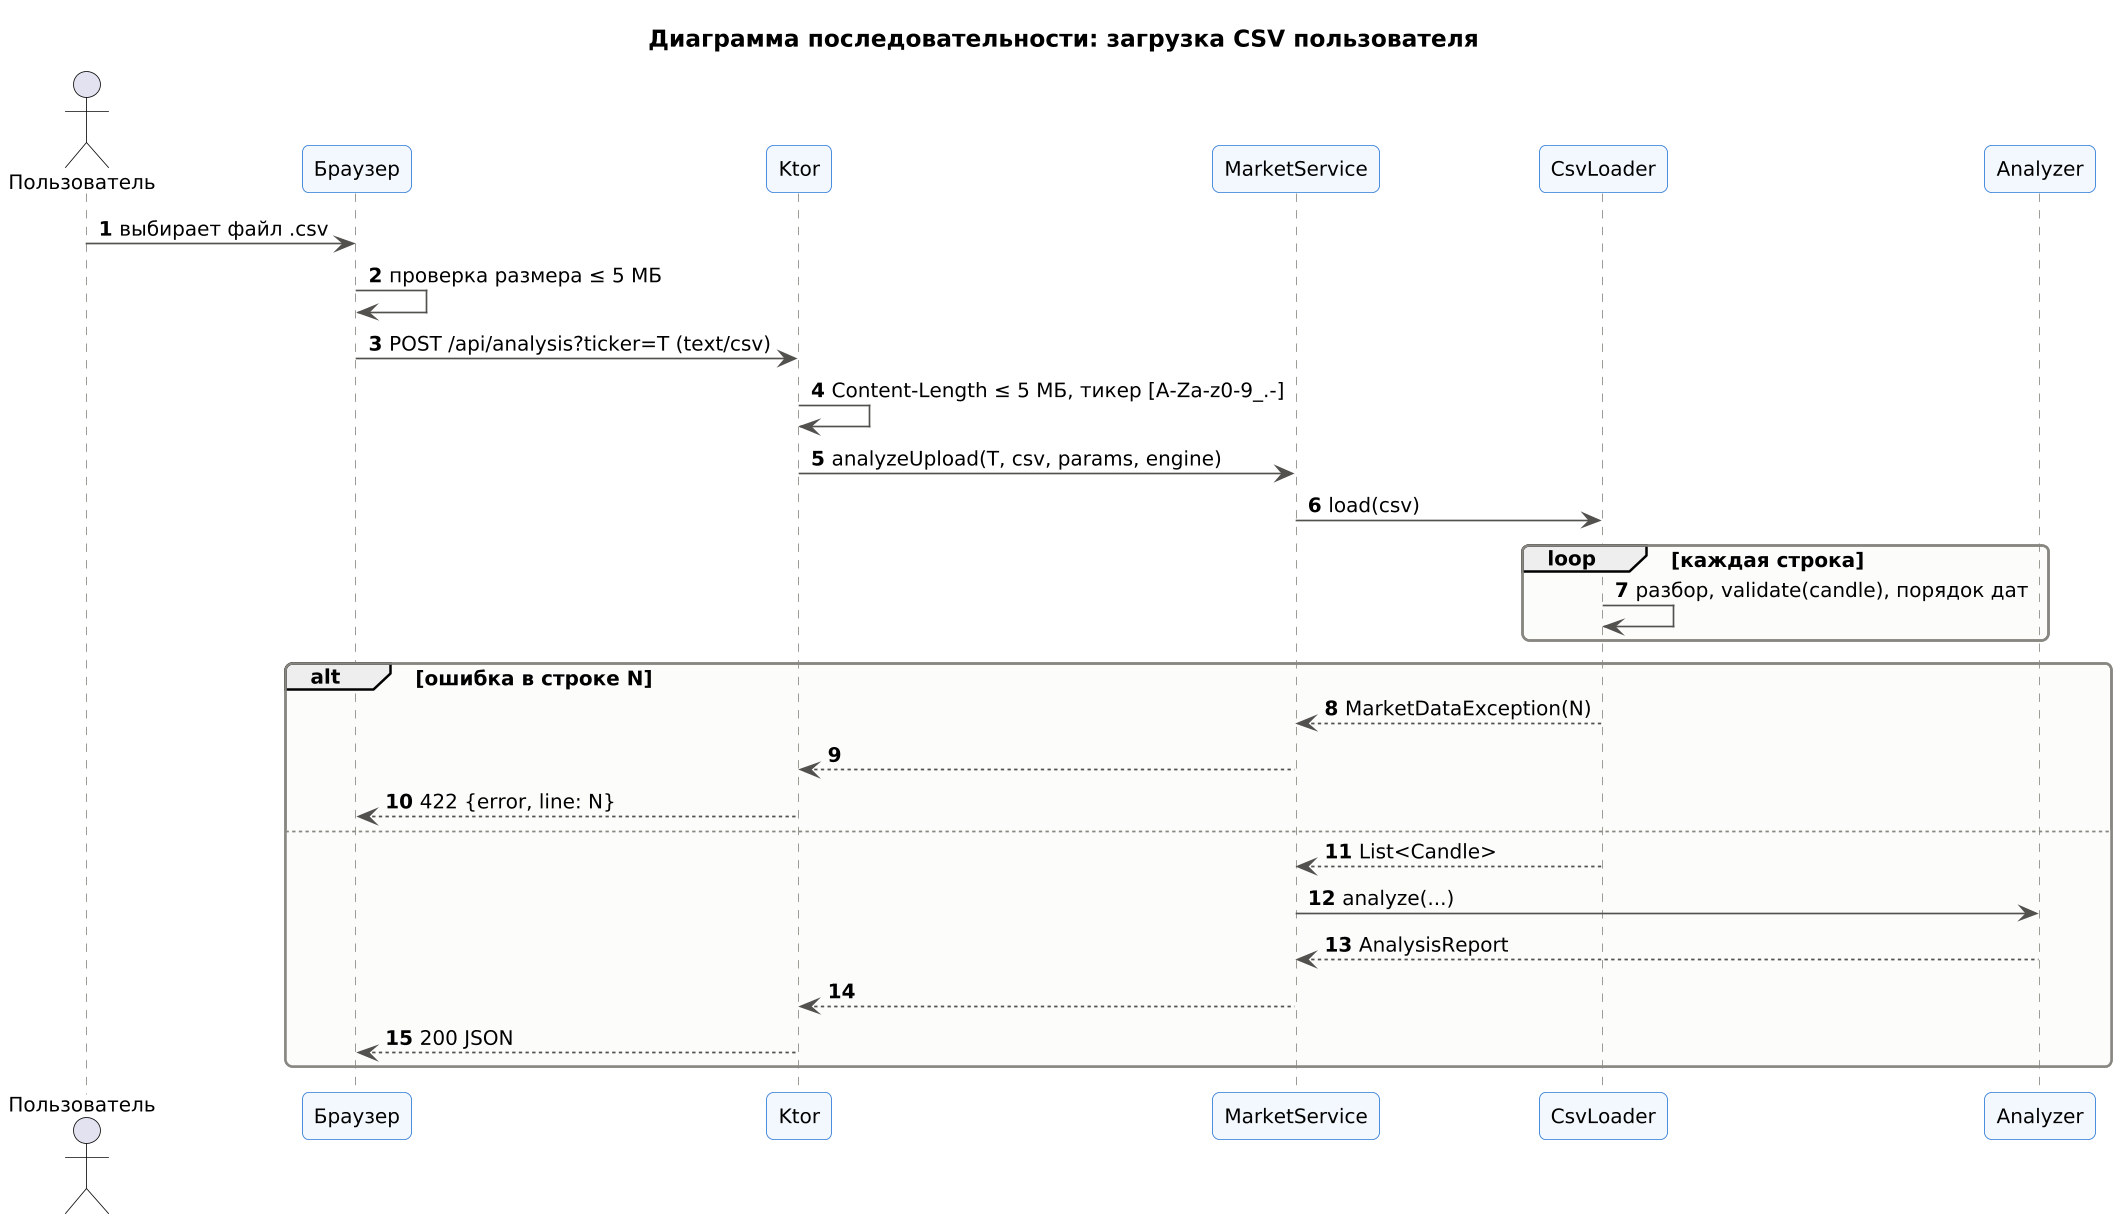

The diagram above was rendered by PlantUML. Its source (embedded in the PNG):
@startuml sequence-upload
!include _style.iuml
title Диаграмма последовательности: загрузка CSV пользователя
autonumber
actor Пользователь as U
participant "Браузер" as B
participant "Ktor" as A
participant MarketService as S
participant CsvLoader as L
participant Analyzer as Z

U -> B : выбирает файл .csv
B -> B : проверка размера ≤ 5 МБ
B -> A : POST /api/analysis?ticker=T (text/csv)
A -> A : Content-Length ≤ 5 МБ, тикер [A-Za-z0-9_.-]
A -> S : analyzeUpload(T, csv, params, engine)
S -> L : load(csv)
loop каждая строка
  L -> L : разбор, validate(candle), порядок дат
end
alt ошибка в строке N
  L --> S : MarketDataException(N)
  S --> A
  A --> B : 422 {error, line: N}
else
  L --> S : List<Candle>
  S -> Z : analyze(...)
  Z --> S : AnalysisReport
  S --> A
  A --> B : 200 JSON
end
@enduml